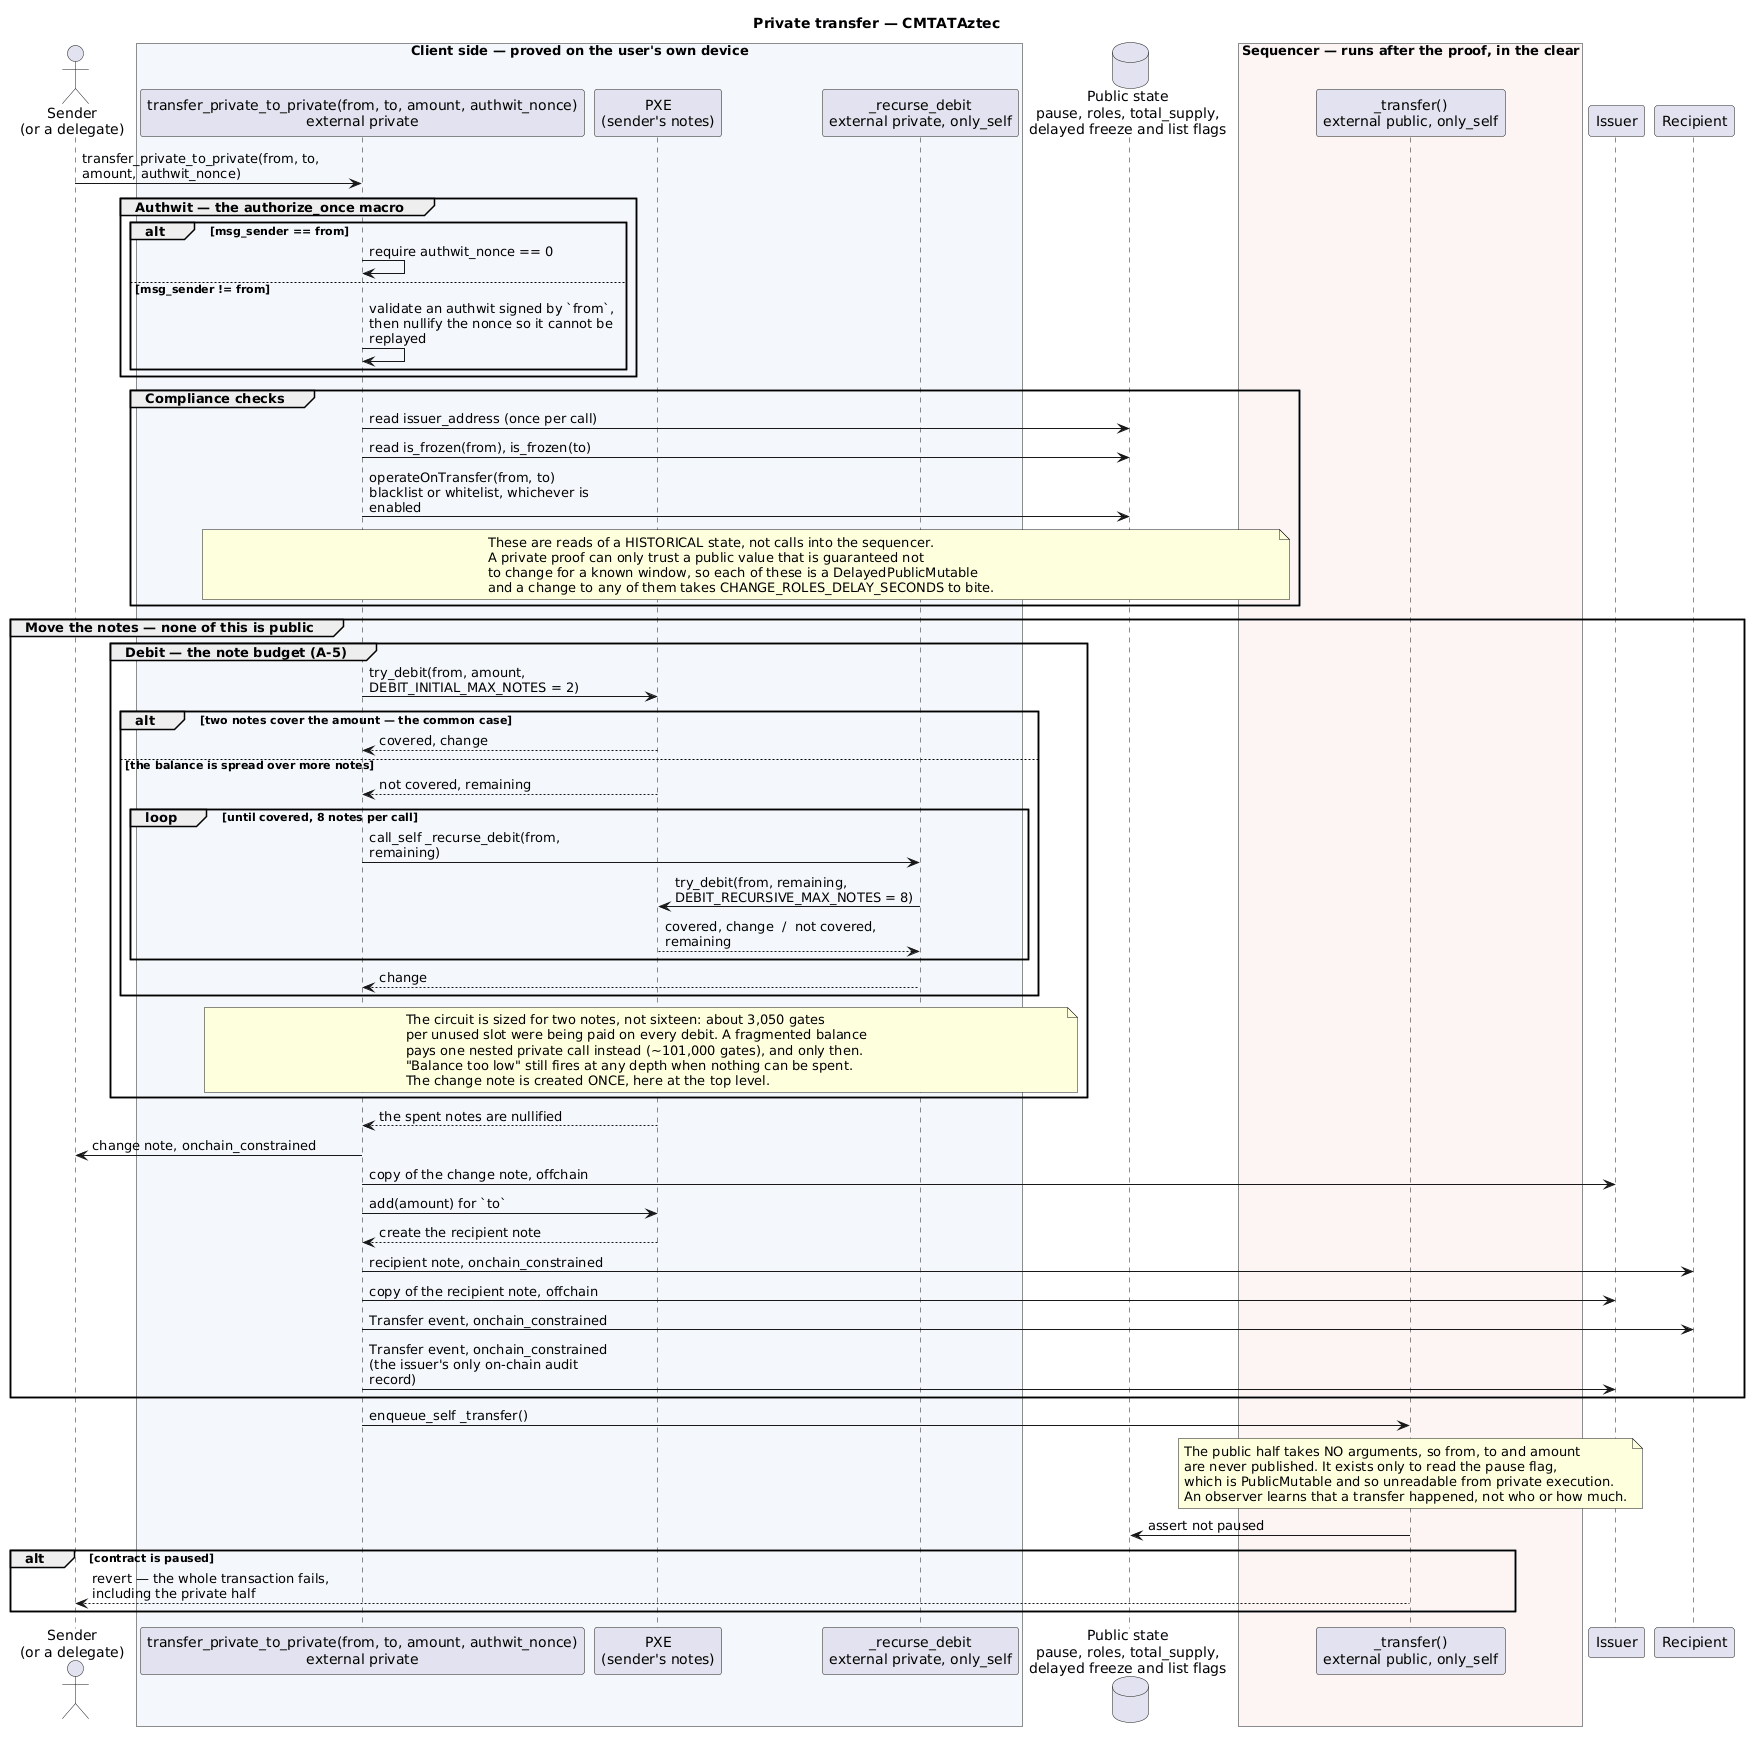

The diagram above was rendered by PlantUML. Its source (embedded in the PNG):
@startuml
title Private transfer — CMTATAztec

skinparam sequenceMessageAlign left
skinparam maxMessageSize 250

actor "Sender\n(or a delegate)" as Caller
box "Client side — proved on the user's own device" #F4F8FC
participant "transfer_private_to_private(from, to, amount, authwit_nonce)\nexternal private" as Priv
participant "PXE\n(sender's notes)" as PXE
  participant "_recurse_debit\nexternal private, only_self" as Recur
end box
database "Public state\npause, roles, total_supply,\ndelayed freeze and list flags" as PS
box "Sequencer — runs after the proof, in the clear" #FDF4F4
participant "_transfer()\nexternal public, only_self" as Pub
end box
participant "Issuer" as Issuer
participant "Recipient" as To

Caller -> Priv : transfer_private_to_private(from, to, amount, authwit_nonce)

group Authwit — the authorize_once macro
  alt msg_sender == from
    Priv -> Priv : require authwit_nonce == 0
  else msg_sender != from
    Priv -> Priv : validate an authwit signed by `from`,\nthen nullify the nonce so it cannot be replayed
  end
end

group Compliance checks
  Priv -> PS : read issuer_address (once per call)
  Priv -> PS : read is_frozen(from), is_frozen(to)
  Priv -> PS : operateOnTransfer(from, to)\nblacklist or whitelist, whichever is enabled
  note over Priv, PS
    These are reads of a HISTORICAL state, not calls into the sequencer.
    A private proof can only trust a public value that is guaranteed not
    to change for a known window, so each of these is a DelayedPublicMutable
    and a change to any of them takes CHANGE_ROLES_DELAY_SECONDS to bite.
  end note
end

group Move the notes — none of this is public
  group Debit — the note budget (A-5)
    Priv -> PXE : try_debit(from, amount, DEBIT_INITIAL_MAX_NOTES = 2)
    alt two notes cover the amount — the common case
      PXE --> Priv : covered, change
    else the balance is spread over more notes
      PXE --> Priv : not covered, remaining
      loop until covered, 8 notes per call
        Priv -> Recur : call_self _recurse_debit(from, remaining)
        Recur -> PXE : try_debit(from, remaining, DEBIT_RECURSIVE_MAX_NOTES = 8)
        PXE --> Recur : covered, change  /  not covered, remaining
      end
      Recur --> Priv : change
    end
    note over Priv, Recur
      The circuit is sized for two notes, not sixteen: about 3,050 gates
      per unused slot were being paid on every debit. A fragmented balance
      pays one nested private call instead (~101,000 gates), and only then.
      "Balance too low" still fires at any depth when nothing can be spent.
      The change note is created ONCE, here at the top level.
    end note
  end
  PXE --> Priv : the spent notes are nullified
  Priv -> Caller : change note, onchain_constrained
  Priv -> Issuer : copy of the change note, offchain
  Priv -> PXE : add(amount) for `to`
  PXE --> Priv : create the recipient note
  Priv -> To : recipient note, onchain_constrained
  Priv -> Issuer : copy of the recipient note, offchain
  Priv -> To : Transfer event, onchain_constrained
  Priv -> Issuer : Transfer event, onchain_constrained\n(the issuer's only on-chain audit record)
end

Priv -> Pub : enqueue_self _transfer()
note over Pub
  The public half takes NO arguments, so from, to and amount
  are never published. It exists only to read the pause flag,
  which is PublicMutable and so unreadable from private execution.
  An observer learns that a transfer happened, not who or how much.
end note
Pub -> PS : assert not paused
alt contract is paused
  Pub --> Caller : revert — the whole transaction fails,\nincluding the private half
end

@enduml